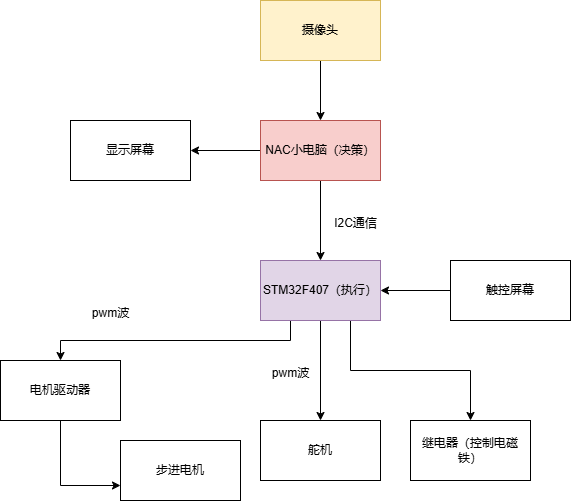

The diagram above was exported from draw.io. Its source (the exported page's mxGraphModel, read from the mxfile embedded in the PNG):
<mxGraphModel dx="900" dy="633" grid="1" gridSize="10" guides="1" tooltips="1" connect="1" arrows="1" fold="1" page="1" pageScale="1" pageWidth="827" pageHeight="1169" math="0" shadow="0">
  <root>
    <mxCell id="0" />
    <mxCell id="1" parent="0" />
    <mxCell id="5w6n7rd7BkfWZ3MUUYfV-4" value="" style="edgeStyle=orthogonalEdgeStyle;rounded=0;orthogonalLoop=1;jettySize=auto;html=1;" parent="1" source="5w6n7rd7BkfWZ3MUUYfV-1" target="5w6n7rd7BkfWZ3MUUYfV-3" edge="1">
      <mxGeometry relative="1" as="geometry" />
    </mxCell>
    <mxCell id="b0Ny6c3GHYE1P77BKpTR-24" value="" style="edgeStyle=orthogonalEdgeStyle;rounded=0;orthogonalLoop=1;jettySize=auto;html=1;" parent="1" source="5w6n7rd7BkfWZ3MUUYfV-1" target="b0Ny6c3GHYE1P77BKpTR-22" edge="1">
      <mxGeometry relative="1" as="geometry" />
    </mxCell>
    <mxCell id="5w6n7rd7BkfWZ3MUUYfV-1" value="NAC小电脑（决策）" style="rounded=0;whiteSpace=wrap;html=1;fillColor=#f8cecc;strokeColor=#b85450;" parent="1" vertex="1">
      <mxGeometry x="330" y="180" width="120" height="60" as="geometry" />
    </mxCell>
    <mxCell id="b0Ny6c3GHYE1P77BKpTR-4" style="edgeStyle=orthogonalEdgeStyle;rounded=0;orthogonalLoop=1;jettySize=auto;html=1;exitX=0.5;exitY=1;exitDx=0;exitDy=0;entryX=0.5;entryY=0;entryDx=0;entryDy=0;" parent="1" source="5w6n7rd7BkfWZ3MUUYfV-3" target="b0Ny6c3GHYE1P77BKpTR-3" edge="1">
      <mxGeometry relative="1" as="geometry" />
    </mxCell>
    <mxCell id="b0Ny6c3GHYE1P77BKpTR-8" style="edgeStyle=orthogonalEdgeStyle;rounded=0;orthogonalLoop=1;jettySize=auto;html=1;exitX=0.75;exitY=1;exitDx=0;exitDy=0;entryX=0.5;entryY=0;entryDx=0;entryDy=0;" parent="1" source="5w6n7rd7BkfWZ3MUUYfV-3" target="b0Ny6c3GHYE1P77BKpTR-6" edge="1">
      <mxGeometry relative="1" as="geometry" />
    </mxCell>
    <mxCell id="b0Ny6c3GHYE1P77BKpTR-12" style="edgeStyle=orthogonalEdgeStyle;rounded=0;orthogonalLoop=1;jettySize=auto;html=1;exitX=0.25;exitY=1;exitDx=0;exitDy=0;entryX=0.5;entryY=0;entryDx=0;entryDy=0;" parent="1" source="5w6n7rd7BkfWZ3MUUYfV-3" target="b0Ny6c3GHYE1P77BKpTR-11" edge="1">
      <mxGeometry relative="1" as="geometry" />
    </mxCell>
    <mxCell id="5w6n7rd7BkfWZ3MUUYfV-3" value="STM32F407（执行）" style="rounded=0;whiteSpace=wrap;html=1;fillColor=#e1d5e7;strokeColor=#9673a6;" parent="1" vertex="1">
      <mxGeometry x="330" y="320" width="120" height="60" as="geometry" />
    </mxCell>
    <mxCell id="b0Ny6c3GHYE1P77BKpTR-1" value="步进电机" style="whiteSpace=wrap;html=1;rounded=0;" parent="1" vertex="1">
      <mxGeometry x="190" y="500" width="120" height="60" as="geometry" />
    </mxCell>
    <mxCell id="b0Ny6c3GHYE1P77BKpTR-3" value="舵机" style="whiteSpace=wrap;html=1;" parent="1" vertex="1">
      <mxGeometry x="330" y="480" width="120" height="60" as="geometry" />
    </mxCell>
    <mxCell id="b0Ny6c3GHYE1P77BKpTR-6" value="继电器（控制电磁铁）" style="whiteSpace=wrap;html=1;" parent="1" vertex="1">
      <mxGeometry x="480" y="480" width="120" height="60" as="geometry" />
    </mxCell>
    <mxCell id="b0Ny6c3GHYE1P77BKpTR-10" value="I2C通信" style="text;html=1;align=center;verticalAlign=middle;resizable=0;points=[];autosize=1;strokeColor=none;fillColor=none;" parent="1" vertex="1">
      <mxGeometry x="390" y="268" width="70" height="30" as="geometry" />
    </mxCell>
    <mxCell id="b0Ny6c3GHYE1P77BKpTR-14" style="edgeStyle=orthogonalEdgeStyle;rounded=0;orthogonalLoop=1;jettySize=auto;html=1;exitX=0.5;exitY=1;exitDx=0;exitDy=0;entryX=0;entryY=0.75;entryDx=0;entryDy=0;" parent="1" source="b0Ny6c3GHYE1P77BKpTR-11" target="b0Ny6c3GHYE1P77BKpTR-1" edge="1">
      <mxGeometry relative="1" as="geometry" />
    </mxCell>
    <mxCell id="b0Ny6c3GHYE1P77BKpTR-11" value="电机驱动器" style="whiteSpace=wrap;html=1;" parent="1" vertex="1">
      <mxGeometry x="70" y="420" width="120" height="60" as="geometry" />
    </mxCell>
    <mxCell id="b0Ny6c3GHYE1P77BKpTR-15" value="pwm波" style="text;html=1;align=center;verticalAlign=middle;resizable=0;points=[];autosize=1;strokeColor=none;fillColor=none;" parent="1" vertex="1">
      <mxGeometry x="150" y="358" width="60" height="30" as="geometry" />
    </mxCell>
    <mxCell id="b0Ny6c3GHYE1P77BKpTR-16" value="pwm波" style="text;html=1;align=center;verticalAlign=middle;resizable=0;points=[];autosize=1;strokeColor=none;fillColor=none;" parent="1" vertex="1">
      <mxGeometry x="330" y="418" width="60" height="30" as="geometry" />
    </mxCell>
    <mxCell id="b0Ny6c3GHYE1P77BKpTR-19" value="" style="edgeStyle=orthogonalEdgeStyle;rounded=0;orthogonalLoop=1;jettySize=auto;html=1;" parent="1" source="b0Ny6c3GHYE1P77BKpTR-18" target="5w6n7rd7BkfWZ3MUUYfV-1" edge="1">
      <mxGeometry relative="1" as="geometry" />
    </mxCell>
    <mxCell id="b0Ny6c3GHYE1P77BKpTR-18" value="摄像头" style="whiteSpace=wrap;html=1;fillColor=#fff2cc;strokeColor=#d6b656;" parent="1" vertex="1">
      <mxGeometry x="330" y="60" width="120" height="60" as="geometry" />
    </mxCell>
    <mxCell id="b0Ny6c3GHYE1P77BKpTR-21" value="" style="edgeStyle=orthogonalEdgeStyle;rounded=0;orthogonalLoop=1;jettySize=auto;html=1;" parent="1" source="b0Ny6c3GHYE1P77BKpTR-20" target="5w6n7rd7BkfWZ3MUUYfV-3" edge="1">
      <mxGeometry relative="1" as="geometry" />
    </mxCell>
    <mxCell id="b0Ny6c3GHYE1P77BKpTR-20" value="触控屏幕" style="whiteSpace=wrap;html=1;" parent="1" vertex="1">
      <mxGeometry x="520" y="320" width="120" height="60" as="geometry" />
    </mxCell>
    <mxCell id="b0Ny6c3GHYE1P77BKpTR-22" value="显示屏幕" style="whiteSpace=wrap;html=1;" parent="1" vertex="1">
      <mxGeometry x="140" y="180" width="120" height="60" as="geometry" />
    </mxCell>
  </root>
</mxGraphModel>